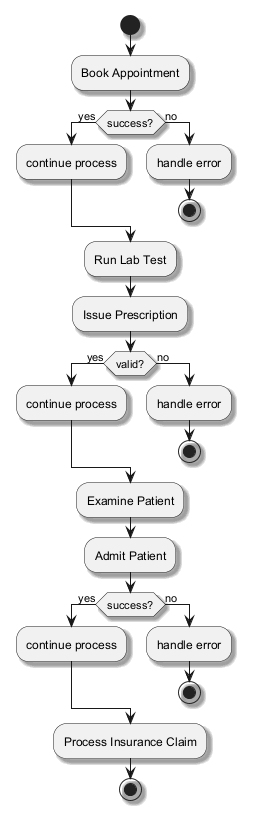

The diagram above was rendered by PlantUML. Its source (embedded in the PNG):
@startuml
skinparam shadowing true
start
:Book Appointment;
if (success?) then (yes)
:continue process;
else (no)
:handle error;
stop
endif
:Run Lab Test;
:Issue Prescription;
if (valid?) then (yes)
:continue process;
else (no)
:handle error;
stop
endif
:Examine Patient;
:Admit Patient;
if (success?) then (yes)
:continue process;
else (no)
:handle error;
stop
endif
:Process Insurance Claim;
stop
@enduml